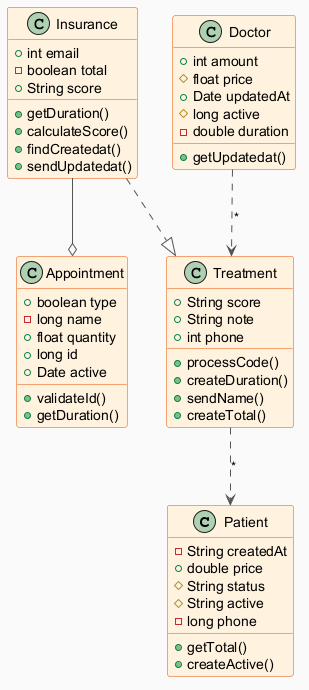

The diagram above was rendered by PlantUML. Its source (embedded in the PNG):
@startuml
skinparam backgroundColor #FAFAFA
skinparam classBackgroundColor #FFF3E0
skinparam classBorderColor #E65100
skinparam ArrowColor #555555
class Patient {
  -String createdAt
  +double price
  #String status
  #String active
  -long phone
  +getTotal()
  +createActive()
}
class Appointment {
  +boolean type
  -long name
  +float quantity
  +long id
  +Date active
  +validateId()
  +getDuration()
}
class Insurance {
  +int email
  -boolean total
  +String score
  +getDuration()
  +calculateScore()
  +findCreatedat()
  +sendUpdatedat()
}
class Treatment {
  +String score
  +String note
  +int phone
  +processCode()
  +createDuration()
  +sendName()
  +createTotal()
}
class Doctor {
  +int amount
  #float price
  +Date updatedAt
  #long active
  -double duration
  +getUpdatedat()
}
Insurance ..|> Treatment
Doctor ..> Treatment : "*"
Treatment ..> Patient : "*"
Insurance --o Appointment
@enduml